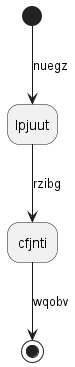

The diagram above was rendered by PlantUML. Its source (embedded in the PNG):
@startuml
hide empty description
state lpjuut
[*] --> lpjuut : nuegz
lpjuut --> cfjnti : rzibg
cfjnti --> [*] : wqobv
@enduml